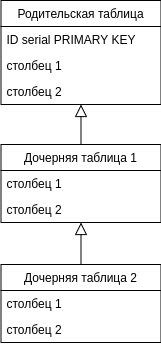

The diagram above was exported from draw.io. Its source (the exported page's mxGraphModel, read from the mxfile embedded in the PNG):
<mxGraphModel dx="1102" dy="685" grid="1" gridSize="10" guides="1" tooltips="1" connect="1" arrows="1" fold="1" page="1" pageScale="1" pageWidth="850" pageHeight="1100" math="0" shadow="0">
  <root>
    <mxCell id="0" />
    <mxCell id="1" parent="0" />
    <mxCell id="2" value="Родительская таблица" style="swimlane;fontStyle=0;childLayout=stackLayout;horizontal=1;startSize=26;fillColor=none;horizontalStack=0;resizeParent=1;resizeParentMax=0;resizeLast=0;collapsible=1;marginBottom=0;" vertex="1" parent="1">
      <mxGeometry x="317.5" y="416" width="160" height="104" as="geometry" />
    </mxCell>
    <mxCell id="3" value="ID serial PRIMARY KEY" style="text;strokeColor=none;fillColor=none;align=left;verticalAlign=top;spacingLeft=4;spacingRight=4;overflow=hidden;rotatable=0;points=[[0,0.5],[1,0.5]];portConstraint=eastwest;" vertex="1" parent="2">
      <mxGeometry y="26" width="160" height="26" as="geometry" />
    </mxCell>
    <mxCell id="4" value="столбец 1" style="text;strokeColor=none;fillColor=none;align=left;verticalAlign=top;spacingLeft=4;spacingRight=4;overflow=hidden;rotatable=0;points=[[0,0.5],[1,0.5]];portConstraint=eastwest;" vertex="1" parent="2">
      <mxGeometry y="52" width="160" height="26" as="geometry" />
    </mxCell>
    <mxCell id="5" value="столбец 2" style="text;strokeColor=none;fillColor=none;align=left;verticalAlign=top;spacingLeft=4;spacingRight=4;overflow=hidden;rotatable=0;points=[[0,0.5],[1,0.5]];portConstraint=eastwest;" vertex="1" parent="2">
      <mxGeometry y="78" width="160" height="26" as="geometry" />
    </mxCell>
    <mxCell id="6" style="edgeStyle=orthogonalEdgeStyle;rounded=0;orthogonalLoop=1;jettySize=auto;html=1;endArrow=block;endFill=0;strokeWidth=1;endSize=10;" edge="1" source="7" target="2" parent="1">
      <mxGeometry relative="1" as="geometry" />
    </mxCell>
    <mxCell id="7" value="Дочерняя таблица 1" style="swimlane;fontStyle=0;childLayout=stackLayout;horizontal=1;startSize=26;fillColor=none;horizontalStack=0;resizeParent=1;resizeParentMax=0;resizeLast=0;collapsible=1;marginBottom=0;" vertex="1" parent="1">
      <mxGeometry x="317.5" y="560" width="160" height="78" as="geometry" />
    </mxCell>
    <mxCell id="8" value="столбец 1" style="text;strokeColor=none;fillColor=none;align=left;verticalAlign=top;spacingLeft=4;spacingRight=4;overflow=hidden;rotatable=0;points=[[0,0.5],[1,0.5]];portConstraint=eastwest;" vertex="1" parent="7">
      <mxGeometry y="26" width="160" height="26" as="geometry" />
    </mxCell>
    <mxCell id="9" value="столбец 2" style="text;strokeColor=none;fillColor=none;align=left;verticalAlign=top;spacingLeft=4;spacingRight=4;overflow=hidden;rotatable=0;points=[[0,0.5],[1,0.5]];portConstraint=eastwest;" vertex="1" parent="7">
      <mxGeometry y="52" width="160" height="26" as="geometry" />
    </mxCell>
    <mxCell id="10" style="edgeStyle=orthogonalEdgeStyle;rounded=0;orthogonalLoop=1;jettySize=auto;html=1;endArrow=block;endFill=0;endSize=10;strokeWidth=1;" edge="1" source="11" target="7" parent="1">
      <mxGeometry relative="1" as="geometry" />
    </mxCell>
    <mxCell id="11" value="Дочерняя таблица 2" style="swimlane;fontStyle=0;childLayout=stackLayout;horizontal=1;startSize=26;fillColor=none;horizontalStack=0;resizeParent=1;resizeParentMax=0;resizeLast=0;collapsible=1;marginBottom=0;" vertex="1" parent="1">
      <mxGeometry x="317.5" y="680" width="160" height="78" as="geometry" />
    </mxCell>
    <mxCell id="12" value="столбец 1" style="text;strokeColor=none;fillColor=none;align=left;verticalAlign=top;spacingLeft=4;spacingRight=4;overflow=hidden;rotatable=0;points=[[0,0.5],[1,0.5]];portConstraint=eastwest;" vertex="1" parent="11">
      <mxGeometry y="26" width="160" height="26" as="geometry" />
    </mxCell>
    <mxCell id="13" value="столбец 2" style="text;strokeColor=none;fillColor=none;align=left;verticalAlign=top;spacingLeft=4;spacingRight=4;overflow=hidden;rotatable=0;points=[[0,0.5],[1,0.5]];portConstraint=eastwest;" vertex="1" parent="11">
      <mxGeometry y="52" width="160" height="26" as="geometry" />
    </mxCell>
  </root>
</mxGraphModel>